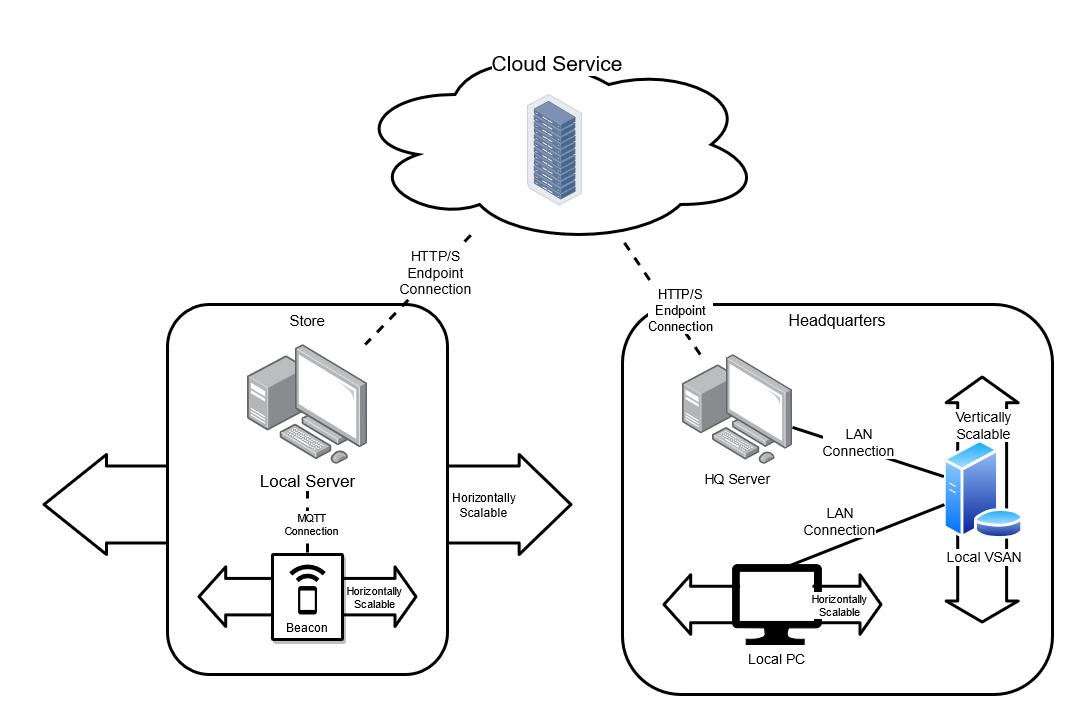

The diagram above was exported from draw.io. Its source (the exported page's mxGraphModel, read from the mxfile embedded in the PNG):
<mxGraphModel dx="1454" dy="806" grid="1" gridSize="10" guides="1" tooltips="1" connect="1" arrows="1" fold="1" page="1" pageScale="1" pageWidth="1169" pageHeight="827" background="#ffffff" math="0" shadow="0">
  <root>
    <mxCell id="bl6dv2Z9I5Y4O_mGfVDL-0" />
    <mxCell id="bl6dv2Z9I5Y4O_mGfVDL-1" parent="bl6dv2Z9I5Y4O_mGfVDL-0" />
    <mxCell id="bl6dv2Z9I5Y4O_mGfVDL-14" value="" style="shape=flexArrow;endArrow=classic;startArrow=classic;html=1;fontSize=9;strokeWidth=3;width=75;endSize=16.275000000000002;startSize=19.833333333333336;" edge="1" parent="bl6dv2Z9I5Y4O_mGfVDL-1">
      <mxGeometry width="100" height="100" relative="1" as="geometry">
        <mxPoint x="100" y="480" as="sourcePoint" />
        <mxPoint x="630" y="480" as="targetPoint" />
      </mxGeometry>
    </mxCell>
    <mxCell id="bl6dv2Z9I5Y4O_mGfVDL-15" value="&lt;div style=&quot;font-size: 12px;&quot;&gt;Horizontally&lt;/div&gt;&lt;div style=&quot;font-size: 12px;&quot;&gt;Scalable&lt;br style=&quot;font-size: 12px;&quot;&gt;&lt;/div&gt;" style="edgeLabel;html=1;align=center;verticalAlign=middle;resizable=0;points=[];fontSize=12;" vertex="1" connectable="0" parent="bl6dv2Z9I5Y4O_mGfVDL-14">
      <mxGeometry x="0.6616" relative="1" as="geometry">
        <mxPoint as="offset" />
      </mxGeometry>
    </mxCell>
    <mxCell id="bl6dv2Z9I5Y4O_mGfVDL-13" value="&lt;span style=&quot;background-color: rgb(255 , 255 , 255)&quot;&gt;&lt;font style=&quot;font-size: 15px&quot;&gt;Store&lt;font style=&quot;font-size: 15px&quot;&gt;&lt;br&gt;&lt;/font&gt;&lt;/font&gt;&lt;/span&gt;" style="rounded=1;whiteSpace=wrap;html=1;fontSize=9;strokeColor=#000000;strokeWidth=3;fillColor=#ffffff;verticalAlign=top;" vertex="1" parent="bl6dv2Z9I5Y4O_mGfVDL-1">
      <mxGeometry x="225" y="280" width="280" height="370" as="geometry" />
    </mxCell>
    <mxCell id="bl6dv2Z9I5Y4O_mGfVDL-16" value="" style="endArrow=none;dashed=1;html=1;fontSize=11;strokeWidth=3;" edge="1" parent="bl6dv2Z9I5Y4O_mGfVDL-1" source="bl6dv2Z9I5Y4O_mGfVDL-9" target="bl6dv2Z9I5Y4O_mGfVDL-4">
      <mxGeometry width="50" height="50" relative="1" as="geometry">
        <mxPoint x="570" y="380" as="sourcePoint" />
        <mxPoint x="620" y="330" as="targetPoint" />
      </mxGeometry>
    </mxCell>
    <mxCell id="bl6dv2Z9I5Y4O_mGfVDL-17" value="&lt;div&gt;MQTT&lt;/div&gt;&lt;div&gt;Connection&lt;br&gt;&lt;/div&gt;" style="edgeLabel;html=1;align=center;verticalAlign=middle;resizable=0;points=[];fontSize=11;" vertex="1" connectable="0" parent="bl6dv2Z9I5Y4O_mGfVDL-16">
      <mxGeometry x="-0.3571" y="-3" relative="1" as="geometry">
        <mxPoint as="offset" />
      </mxGeometry>
    </mxCell>
    <mxCell id="bl6dv2Z9I5Y4O_mGfVDL-4" value="&lt;font style=&quot;font-size: 17px&quot;&gt;Local Server&lt;/font&gt;" style="points=[];aspect=fixed;html=1;align=center;shadow=0;dashed=0;image;image=img/lib/allied_telesis/computer_and_terminals/Personal_Computer_with_Server.svg;fontSize=9;strokeColor=#000000;strokeWidth=2;fillColor=none;labelBorderColor=none;labelBackgroundColor=#FFFFFF;imageBackground=#ffffff;" vertex="1" parent="bl6dv2Z9I5Y4O_mGfVDL-1">
      <mxGeometry x="305" y="320" width="120" height="120" as="geometry" />
    </mxCell>
    <mxCell id="bl6dv2Z9I5Y4O_mGfVDL-11" value="" style="shape=flexArrow;endArrow=classic;startArrow=classic;html=1;fontSize=9;strokeWidth=3;width=34.48275862068966;startSize=7.896551724137931;" edge="1" parent="bl6dv2Z9I5Y4O_mGfVDL-1">
      <mxGeometry width="100" height="100" relative="1" as="geometry">
        <mxPoint x="255" y="572.16" as="sourcePoint" />
        <mxPoint x="475" y="572.16" as="targetPoint" />
      </mxGeometry>
    </mxCell>
    <mxCell id="bl6dv2Z9I5Y4O_mGfVDL-12" value="&lt;div style=&quot;font-size: 11px;&quot;&gt;Horizontally&lt;/div&gt;&lt;div style=&quot;font-size: 11px;&quot;&gt;Scalable&lt;br style=&quot;font-size: 11px;&quot;&gt;&lt;/div&gt;" style="edgeLabel;html=1;align=center;verticalAlign=middle;resizable=0;points=[];fontSize=11;" vertex="1" connectable="0" parent="bl6dv2Z9I5Y4O_mGfVDL-11">
      <mxGeometry x="0.5671" y="8" relative="1" as="geometry">
        <mxPoint x="3" y="8" as="offset" />
      </mxGeometry>
    </mxCell>
    <mxCell id="bl6dv2Z9I5Y4O_mGfVDL-20" value="" style="endArrow=none;dashed=1;html=1;fontSize=11;fontColor=none;strokeWidth=3;" edge="1" parent="bl6dv2Z9I5Y4O_mGfVDL-1" source="bl6dv2Z9I5Y4O_mGfVDL-19" target="bl6dv2Z9I5Y4O_mGfVDL-4">
      <mxGeometry width="50" height="50" relative="1" as="geometry">
        <mxPoint x="30" y="320" as="sourcePoint" />
        <mxPoint x="80" y="270" as="targetPoint" />
      </mxGeometry>
    </mxCell>
    <mxCell id="bl6dv2Z9I5Y4O_mGfVDL-21" value="&lt;div style=&quot;font-size: 14px&quot;&gt;&lt;font style=&quot;font-size: 14px&quot;&gt;HTTP/S&lt;/font&gt;&lt;/div&gt;&lt;div style=&quot;font-size: 14px&quot;&gt;&lt;font style=&quot;font-size: 14px&quot;&gt;Endpoint&lt;/font&gt;&lt;/div&gt;&lt;div style=&quot;font-size: 14px&quot;&gt;&lt;font style=&quot;font-size: 14px&quot;&gt;Connection&lt;br&gt;&lt;/font&gt;&lt;/div&gt;" style="edgeLabel;html=1;align=center;verticalAlign=middle;resizable=0;points=[];fontSize=11;fontColor=none;" vertex="1" connectable="0" parent="bl6dv2Z9I5Y4O_mGfVDL-20">
      <mxGeometry x="-0.3262" y="-1" relative="1" as="geometry">
        <mxPoint as="offset" />
      </mxGeometry>
    </mxCell>
    <mxCell id="bl6dv2Z9I5Y4O_mGfVDL-9" value="Beacon" style="shadow=1;strokeWidth=3;rounded=1;absoluteArcSize=1;arcSize=2;labelPosition=center;verticalLabelPosition=middle;align=center;verticalAlign=bottom;spacingLeft=0;fontSize=12;whiteSpace=wrap;spacingBottom=2;fillColor=#ffffff;perimeterSpacing=2;" vertex="1" parent="bl6dv2Z9I5Y4O_mGfVDL-1">
      <mxGeometry x="330" y="530" width="70" height="85" as="geometry" />
    </mxCell>
    <mxCell id="bl6dv2Z9I5Y4O_mGfVDL-10" value="" style="dashed=0;connectable=0;html=1;strokeColor=none;shape=mxgraph.gcp2.beacon;part=1;fillColor=#000000;" vertex="1" parent="bl6dv2Z9I5Y4O_mGfVDL-9">
      <mxGeometry x="0.5" width="36.5" height="50" relative="1" as="geometry">
        <mxPoint x="-18.25" y="10" as="offset" />
      </mxGeometry>
    </mxCell>
    <mxCell id="bl6dv2Z9I5Y4O_mGfVDL-19" value="&lt;font style=&quot;font-size: 21px&quot;&gt;Cloud Service&lt;br&gt;&lt;/font&gt;" style="ellipse;shape=cloud;whiteSpace=wrap;html=1;labelBackgroundColor=#FFFFFF;fontSize=11;fontColor=none;strokeColor=#000000;strokeWidth=3;verticalAlign=top;align=center;" vertex="1" parent="bl6dv2Z9I5Y4O_mGfVDL-1">
      <mxGeometry x="410" y="20" width="410" height="200" as="geometry" />
    </mxCell>
    <mxCell id="bl6dv2Z9I5Y4O_mGfVDL-24" value="&lt;font style=&quot;font-size: 16px&quot;&gt;Headquarters&lt;/font&gt;" style="rounded=1;whiteSpace=wrap;html=1;fontSize=9;strokeColor=#000000;strokeWidth=3;fillColor=#ffffff;verticalAlign=top;" vertex="1" parent="bl6dv2Z9I5Y4O_mGfVDL-1">
      <mxGeometry x="680" y="280" width="430" height="390" as="geometry" />
    </mxCell>
    <mxCell id="bl6dv2Z9I5Y4O_mGfVDL-25" value="" style="endArrow=none;dashed=1;html=1;fontSize=11;fontColor=none;strokeWidth=3;" edge="1" parent="bl6dv2Z9I5Y4O_mGfVDL-1" source="bl6dv2Z9I5Y4O_mGfVDL-38" target="bl6dv2Z9I5Y4O_mGfVDL-19">
      <mxGeometry width="50" height="50" relative="1" as="geometry">
        <mxPoint x="940" y="210" as="sourcePoint" />
        <mxPoint x="990" y="160" as="targetPoint" />
      </mxGeometry>
    </mxCell>
    <mxCell id="bl6dv2Z9I5Y4O_mGfVDL-26" value="&lt;div style=&quot;font-size: 13px;&quot;&gt;&lt;font style=&quot;font-size: 13px;&quot;&gt;HTTP/S&lt;/font&gt;&lt;/div&gt;&lt;div style=&quot;font-size: 13px;&quot;&gt;&lt;font style=&quot;font-size: 13px;&quot;&gt;Endpoint&lt;/font&gt;&lt;/div&gt;&lt;div style=&quot;font-size: 13px;&quot;&gt;&lt;font style=&quot;font-size: 13px;&quot;&gt;Connection&lt;br style=&quot;font-size: 13px;&quot;&gt;&lt;/font&gt;&lt;/div&gt;" style="edgeLabel;html=1;align=center;verticalAlign=middle;resizable=0;points=[];fontSize=13;fontColor=none;" vertex="1" connectable="0" parent="bl6dv2Z9I5Y4O_mGfVDL-25">
      <mxGeometry x="-0.4481" y="-1" relative="1" as="geometry">
        <mxPoint y="-12" as="offset" />
      </mxGeometry>
    </mxCell>
    <mxCell id="bl6dv2Z9I5Y4O_mGfVDL-33" value="" style="points=[];aspect=fixed;html=1;align=center;shadow=0;dashed=0;image;image=img/lib/allied_telesis/storage/Datacenter_Server_Rack.svg;labelBackgroundColor=#FFFFFF;fontSize=14;fontColor=none;strokeColor=#000000;strokeWidth=3;fillColor=#ffffff;" vertex="1" parent="bl6dv2Z9I5Y4O_mGfVDL-1">
      <mxGeometry x="585" y="70" width="55" height="111.49" as="geometry" />
    </mxCell>
    <mxCell id="bl6dv2Z9I5Y4O_mGfVDL-38" value="HQ Server" style="points=[];aspect=fixed;html=1;align=center;shadow=0;dashed=0;image;image=img/lib/allied_telesis/computer_and_terminals/Personal_Computer_with_Server.svg;labelBackgroundColor=#FFFFFF;fontSize=14;fontColor=none;strokeColor=#000000;strokeWidth=3;fillColor=#ffffff;" vertex="1" parent="bl6dv2Z9I5Y4O_mGfVDL-1">
      <mxGeometry x="740" y="330" width="110" height="110" as="geometry" />
    </mxCell>
    <mxCell id="bl6dv2Z9I5Y4O_mGfVDL-40" value="Local PC" style="aspect=fixed;pointerEvents=1;shadow=0;dashed=0;html=1;labelPosition=center;verticalLabelPosition=bottom;verticalAlign=top;align=center;shape=mxgraph.azure.computer;labelBackgroundColor=#FFFFFF;fontSize=14;fillColor=#000000;" vertex="1" parent="bl6dv2Z9I5Y4O_mGfVDL-1">
      <mxGeometry x="790" y="540" width="88.89" height="80" as="geometry" />
    </mxCell>
    <mxCell id="bl6dv2Z9I5Y4O_mGfVDL-46" value="" style="shape=flexArrow;endArrow=classic;startArrow=classic;html=1;fontSize=9;strokeWidth=3;width=34.48275862068966;startSize=7.896551724137931;" edge="1" parent="bl6dv2Z9I5Y4O_mGfVDL-1">
      <mxGeometry width="100" height="100" relative="1" as="geometry">
        <mxPoint x="720" y="579.9999999999999" as="sourcePoint" />
        <mxPoint x="940" y="579.9999999999999" as="targetPoint" />
      </mxGeometry>
    </mxCell>
    <mxCell id="bl6dv2Z9I5Y4O_mGfVDL-47" value="&lt;div style=&quot;font-size: 11px;&quot;&gt;Horizontally&lt;/div&gt;&lt;div style=&quot;font-size: 11px;&quot;&gt;Scalable&lt;br style=&quot;font-size: 11px;&quot;&gt;&lt;/div&gt;" style="edgeLabel;html=1;align=center;verticalAlign=middle;resizable=0;points=[];fontSize=11;" vertex="1" connectable="0" parent="bl6dv2Z9I5Y4O_mGfVDL-46">
      <mxGeometry x="0.5671" y="8" relative="1" as="geometry">
        <mxPoint x="3" y="8" as="offset" />
      </mxGeometry>
    </mxCell>
    <mxCell id="bl6dv2Z9I5Y4O_mGfVDL-53" value="" style="shape=flexArrow;endArrow=classic;startArrow=classic;html=1;fontSize=14;fontColor=none;strokeWidth=3;width=46.896551724137936;endSize=7.572413793103449;" edge="1" parent="bl6dv2Z9I5Y4O_mGfVDL-1">
      <mxGeometry width="100" height="100" relative="1" as="geometry">
        <mxPoint x="1039.66" y="599" as="sourcePoint" />
        <mxPoint x="1039.66" y="351" as="targetPoint" />
      </mxGeometry>
    </mxCell>
    <mxCell id="bl6dv2Z9I5Y4O_mGfVDL-54" value="&lt;div&gt;Vertically&lt;/div&gt;&lt;div&gt;Scalable&lt;/div&gt;" style="edgeLabel;html=1;align=center;verticalAlign=middle;resizable=0;points=[];fontSize=14;fontColor=none;" vertex="1" connectable="0" parent="bl6dv2Z9I5Y4O_mGfVDL-53">
      <mxGeometry x="0.7386" relative="1" as="geometry">
        <mxPoint x="1" y="17" as="offset" />
      </mxGeometry>
    </mxCell>
    <mxCell id="bl6dv2Z9I5Y4O_mGfVDL-41" value="Local VSAN " style="aspect=fixed;perimeter=ellipsePerimeter;html=1;align=center;shadow=0;dashed=0;spacingTop=3;image;image=img/lib/active_directory/database_server.svg;labelBackgroundColor=#FFFFFF;fontSize=14;fontColor=none;strokeColor=#000000;strokeWidth=3;fillColor=#000000;" vertex="1" parent="bl6dv2Z9I5Y4O_mGfVDL-1">
      <mxGeometry x="1000" y="415" width="82" height="100" as="geometry" />
    </mxCell>
    <mxCell id="bl6dv2Z9I5Y4O_mGfVDL-42" value="" style="endArrow=none;html=1;fontSize=14;fontColor=none;strokeWidth=3;" edge="1" parent="bl6dv2Z9I5Y4O_mGfVDL-1" source="bl6dv2Z9I5Y4O_mGfVDL-38" target="bl6dv2Z9I5Y4O_mGfVDL-41">
      <mxGeometry width="50" height="50" relative="1" as="geometry">
        <mxPoint x="980" y="240" as="sourcePoint" />
        <mxPoint x="1030" y="190" as="targetPoint" />
      </mxGeometry>
    </mxCell>
    <mxCell id="bl6dv2Z9I5Y4O_mGfVDL-43" value="&lt;div&gt;LAN &lt;br&gt;&lt;/div&gt;&lt;div&gt;Connection&lt;br&gt;&lt;/div&gt;" style="edgeLabel;html=1;align=center;verticalAlign=middle;resizable=0;points=[];fontSize=14;fontColor=none;" vertex="1" connectable="0" parent="bl6dv2Z9I5Y4O_mGfVDL-42">
      <mxGeometry x="-0.4222" relative="1" as="geometry">
        <mxPoint x="22" as="offset" />
      </mxGeometry>
    </mxCell>
    <mxCell id="bl6dv2Z9I5Y4O_mGfVDL-50" value="" style="rounded=0;whiteSpace=wrap;html=1;labelBackgroundColor=#FFFFFF;fontSize=14;fontColor=none;strokeWidth=3;align=center;verticalAlign=top;strokeColor=none;fillColor=#FFFFFF;" vertex="1" parent="bl6dv2Z9I5Y4O_mGfVDL-1">
      <mxGeometry x="797.5" y="557.5" width="72.5" height="10" as="geometry" />
    </mxCell>
    <mxCell id="bl6dv2Z9I5Y4O_mGfVDL-51" value="" style="endArrow=none;html=1;fontSize=14;fontColor=none;strokeWidth=3;exitX=0.54;exitY=0.06;exitDx=0;exitDy=0;exitPerimeter=0;" edge="1" parent="bl6dv2Z9I5Y4O_mGfVDL-1" source="bl6dv2Z9I5Y4O_mGfVDL-40" target="bl6dv2Z9I5Y4O_mGfVDL-41">
      <mxGeometry width="50" height="50" relative="1" as="geometry">
        <mxPoint x="877.5" y="490" as="sourcePoint" />
        <mxPoint x="1007.5000000000007" y="490" as="targetPoint" />
      </mxGeometry>
    </mxCell>
    <mxCell id="bl6dv2Z9I5Y4O_mGfVDL-52" value="&lt;div&gt;LAN &lt;br&gt;&lt;/div&gt;&lt;div&gt;Connection&lt;br&gt;&lt;/div&gt;" style="edgeLabel;html=1;align=center;verticalAlign=middle;resizable=0;points=[];fontSize=14;fontColor=none;" vertex="1" connectable="0" parent="bl6dv2Z9I5Y4O_mGfVDL-51">
      <mxGeometry x="-0.4222" relative="1" as="geometry">
        <mxPoint x="10" y="-30" as="offset" />
      </mxGeometry>
    </mxCell>
  </root>
</mxGraphModel>